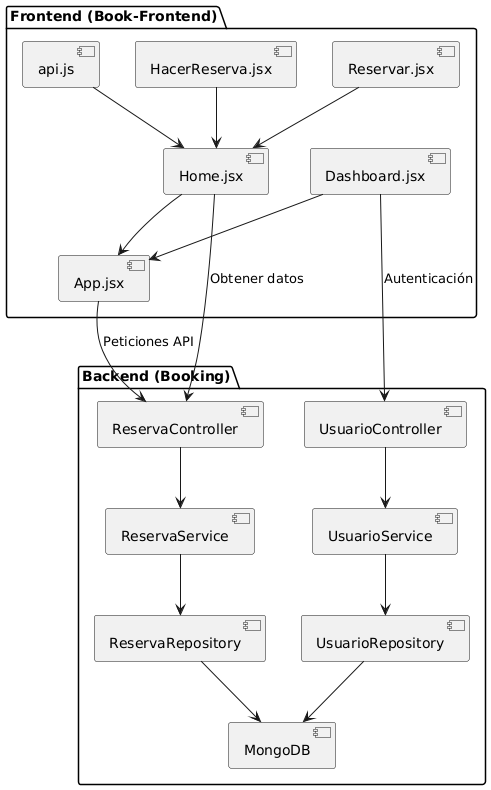

The diagram above was rendered by PlantUML. Its source (embedded in the PNG):
@startuml
package "Frontend (Book-Frontend)" {
  [Home.jsx] --> [App.jsx]
  [Dashboard.jsx] --> [App.jsx]
  [Reservar.jsx] --> [Home.jsx]
  [HacerReserva.jsx] --> [Home.jsx]
  [api.js] --> [Home.jsx]
}

package "Backend (Booking)" {
  [ReservaController] --> [ReservaService]
  [UsuarioController] --> [UsuarioService]
  [ReservaService] --> [ReservaRepository]
  [UsuarioService] --> [UsuarioRepository]
  [ReservaRepository] --> [MongoDB]
  [UsuarioRepository] --> [MongoDB]
}

[App.jsx] --> [ReservaController] : "Peticiones API"
[Home.jsx] --> [ReservaController] : "Obtener datos"
[Dashboard.jsx] --> [UsuarioController] : "Autenticación"
@enduml